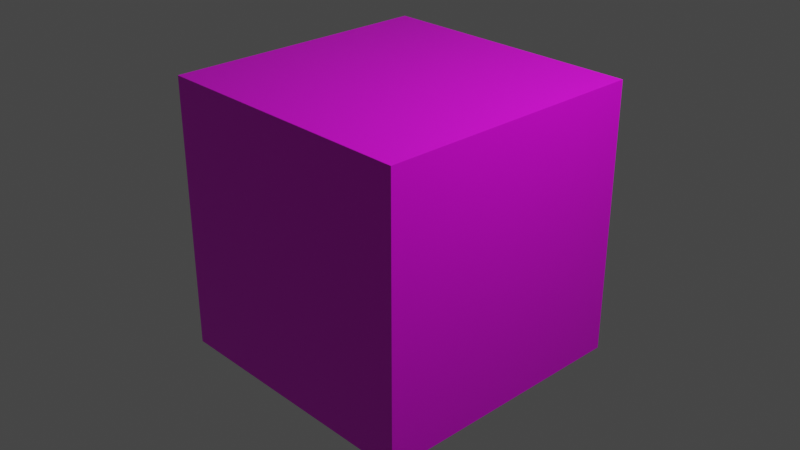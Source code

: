 # Source: AprilBox.blend  (saved by Blender 4.3.34; exported with 4.5.12 LTS)
import bpy
from mathutils import Matrix  # noqa: F401  (used for matrix-valued properties, if any)

bpy.ops.wm.read_factory_settings(use_empty=True)
scene = bpy.context.scene
scene.name = 'Scene'

# ---- collections
col_collection = bpy.data.collections.new('Collection'); scene.collection.children.link(col_collection)

# ---- images (referenced by path relative to the original .blend; pixels are not part of the script)
import os
ASSET_DIR = os.environ.get("B2B_ASSET_DIR", "")  # directory of the original .blend (textures are referenced by path, not embedded)
HERE = os.path.dirname(os.path.abspath(__file__))  # packed textures are extracted next to this script under _unpacked/

def load_image(name, relpath, width, height, colorspace="sRGB"):
    """Load a texture the original file referenced (path relative to the .blend, or extracted next to this script)."""
    p = next((c for c in (os.path.join(HERE, relpath), os.path.join(ASSET_DIR, relpath)) if relpath and os.path.exists(c)), "")
    if p:
        img = bpy.data.images.load(p, check_existing=True)
        img.name = name
    else:  # same state as the original file: an image datablock whose file is absent (Cycles renders it pink)
        img = bpy.data.images.new(name, width, height)
        img.source = "FILE"
        img.filepath = "//" + (relpath or name)
    img.colorspace_settings.name = colorspace
    return img
img_marker_tiles_square_png = load_image('marker_tiles_square.png', 'materials/textures/marker_tiles_square.png', 1024, 1024, 'sRGB')
img_charuco_200_png = load_image('charuco_200.png', 'charuco_200.png', 1024, 1024, 'sRGB')
img_chess8x8_png = load_image('chess8x8.png', 'materials/textures/chess8x8.png', 1024, 1024, 'sRGB')
img_20250306_171046_jpg = load_image('20250306-171046.jpg', 'materials/textures/20250306-171046.jpg', 1024, 1024, 'sRGB')
img_chess3m_png = load_image('chess3m.png', 'materials/textures/chess3m.png', 1024, 1024, 'sRGB')
img_apriltag2_png = load_image('AprilTag2.png', 'materials/textures/AprilTag2.png', 1024, 1024, 'sRGB')

# ---- materials (node trees are filled in below, after node groups)
mat_material = bpy.data.materials.new('Material')
mat_material.alpha_threshold = 0.0
mat_material.use_transparent_shadow = False
mat_material.line_color = (0.0, 0.0, 0.0, 1.0)

# ---- material node trees
mat_material.use_nodes = True; mat_material.node_tree.nodes.clear()
_N = mat_material.node_tree.nodes; _L = mat_material.node_tree.links
n0 = _N.new('ShaderNodeOutputMaterial'); n0.name = 'Material Output'; n0.location = (300, 300)
n1 = _N.new('ShaderNodeBsdfPrincipled'); n1.name = 'Principled BSDF'; n1.location = (10, 300)
n1.distribution = 'GGX'
n1.subsurface_method = 'BURLEY'
n1.inputs[2].default_value = 0.4
n1.inputs[3].default_value = 1.45
n1.inputs[27].default_value = (0.0, 0.0, 0.0, 1.0)
n1.inputs[28].default_value = 1.0
n2 = _N.new('ShaderNodeTexImage'); n2.name = 'Image Texture'; n2.location = (-407, 91)
n2.image = img_marker_tiles_square_png
n3 = _N.new('ShaderNodeTexImage'); n3.name = 'Image Texture.001'; n3.location = (-47, -124)
n3.image = img_charuco_200_png
n4 = _N.new('ShaderNodeTexImage'); n4.name = 'Image Texture.002'; n4.location = (-539, 190)
n4.image = img_chess8x8_png
n4.interpolation = 'Smart'
n5 = _N.new('ShaderNodeTexImage'); n5.name = 'Image Texture.003'; n5.location = (-581, 149)
n5.image = img_20250306_171046_jpg
n6 = _N.new('ShaderNodeTexImage'); n6.name = 'Image Texture.004'; n6.location = (-286, 393)
n6.image = img_chess3m_png
n7 = _N.new('ShaderNodeTexImage'); n7.name = 'Image Texture.005'; n7.location = (-341, 131)
n7.image = img_apriltag2_png
_L.new(n1.outputs[0], n0.inputs[0])
_L.new(n7.outputs[0], n1.inputs[0])
n0.is_active_output = True

# ---- world
world_world = bpy.data.worlds.new('World'); scene.world = world_world
world_world.use_nodes = True; world_world.node_tree.nodes.clear()
_N = world_world.node_tree.nodes; _L = world_world.node_tree.links
n0 = _N.new('ShaderNodeOutputWorld'); n0.name = 'World Output'; n0.location = (300, 300)
n1 = _N.new('ShaderNodeBackground'); n1.name = 'Background'; n1.location = (10, 300)
n1.inputs[0].default_value = (0.05088, 0.05088, 0.05088, 1.0)
_L.new(n1.outputs[0], n0.inputs[0])
n0.is_active_output = True
world_world.color = (0.05088, 0.05088, 0.05088)
world_world.use_sun_shadow = False
world_world.sun_shadow_jitter_overblur = 0.0

# ---- cameras
cam_camera = bpy.data.cameras.new('Camera')
cam_camera.clip_end = 100.0
cam_camera.ortho_scale = 7.314

# ---- lights
light_light = bpy.data.lights.new('Light', 'POINT')
light_light.transmission_factor = 0.0
light_light.energy = 1000.0
light_light.shadow_soft_size = 0.1
light_light.shadow_maximum_resolution = 0.006
light_light.use_absolute_resolution = True

# ---- meshes
me_cube = bpy.data.meshes.new('Cube')
me_cube.from_pydata([(1.0, 1.0, 1.0), (1.0, 1.0, -1.0), (1.0, -1.0, 1.0), (1.0, -1.0, -1.0), (-1.0, 1.0, 1.0), (-1.0, 1.0, -1.0), (-1.0, -1.0, 1.0), (-1.0, -1.0, -1.0)], [], [(0, 4, 6, 2), (3, 2, 6, 7), (7, 6, 4, 5), (5, 1, 3, 7), (1, 0, 2, 3), (5, 4, 0, 1)])
_uv = me_cube.uv_layers.new(name='UVMap')
_uv.uv.foreach_set('vector', [0.001191, -0.009012, 0.9993, 0.000461, 0.9993, 0.9985, 0.004883, 0.9961, 1.0, 7.638e-05, 1.001, 0.9995, 0.00273, 1.005, 0.004652, -0.002461, 0.0, 0.0, 1.0, 0.00146, 0.9996, 0.9998, -0.003961, 0.9993, 0.0, 0.0, 1.0, 0.00144, 1.0, 1.0, 0.0, 1.0, 0.002191, -0.0007693, 0.9999, 0.001153, 0.9995, 1.0, -0.0002694, 0.9985, 1.003, -0.003461, 0.9978, 0.9965, -0.003422, 0.9958, -0.0015, -0.002922])
me_cube.materials.append(mat_material)
me_cube.use_remesh_preserve_volume = False
me_cube.use_remesh_preserve_attributes = False
me_cube.use_mirror_vertex_groups = False
me_cube.update()

# ---- objects
ob_cube = bpy.data.objects.new('Cube', me_cube)
ob_light = bpy.data.objects.new('Light', light_light)
ob_camera = bpy.data.objects.new('Camera', cam_camera)

# ---- transforms, parenting, visibility, modifiers, constraints
ob_cube.location = (0.0, 0.0, 0.0)
ob_cube.scale = (1.5, 1.5, 1.5)
ob_cube.lock_rotations_4d = False
ob_cube.empty_display_type = 'ARROWS'
ob_cube.lineart.crease_threshold = 0.0
ob_light.location = (4.076, 1.005, 5.904)
ob_light.rotation_euler = (0.6503, 0.05522, 1.866)
ob_light.lock_rotations_4d = False
ob_light.empty_display_type = 'ARROWS'
ob_light.color = (0.0, 0.0, 0.0, 0.0)
ob_light.lineart.crease_threshold = 0.0
ob_camera.location = (7.359, -6.926, 4.958)
ob_camera.rotation_euler = (1.109, 0.0, 0.8149)
ob_camera.lock_rotations_4d = False
ob_camera.empty_display_type = 'ARROWS'
ob_camera.color = (0.0, 0.0, 0.0, 0.0)
ob_camera.display_type = 'WIRE'
ob_camera.lineart.crease_threshold = 0.0

# ---- collection membership
col_collection.objects.link(ob_cube)
col_collection.objects.link(ob_light)
col_collection.objects.link(ob_camera)

# ---- scene / render settings (as saved in the file)
scene.camera = ob_camera
scene.frame_start = 1; scene.frame_end = 250; scene.frame_set(1)
scene.render.engine = 'BLENDER_EEVEE_NEXT'
scene.cycles.use_denoising = False
scene.cycles.samples = 128
scene.cycles.sampling_pattern = 'TABULATED_SOBOL'
scene.cycles.use_adaptive_sampling = False
scene.cycles.use_light_tree = False
scene.view_settings.view_transform = 'Filmic'
bpy.context.view_layer.update()
